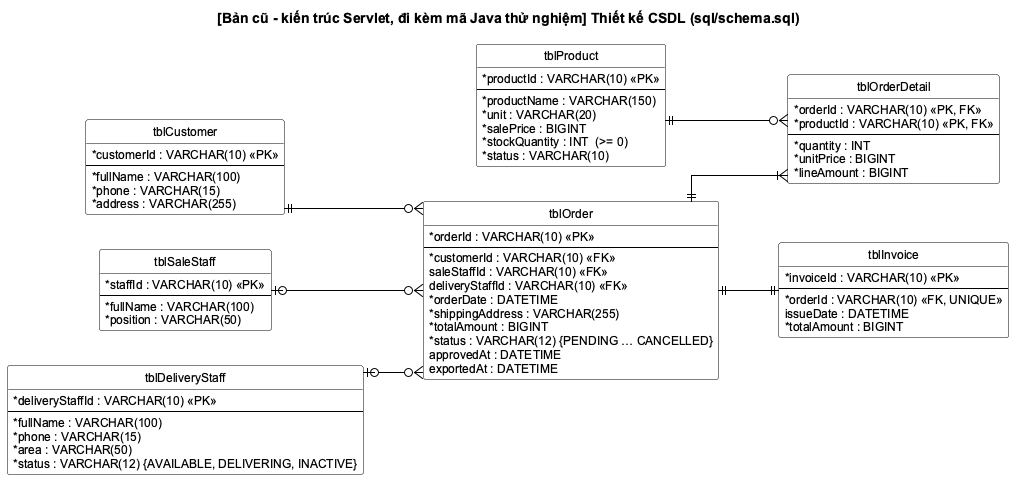

The diagram above was rendered by PlantUML. Its source (embedded in the PNG):
@startuml
!include _style.iuml
left to right direction
skinparam linetype ortho
title [Bản cũ - kiến trúc Servlet, đi kèm mã Java thử nghiệm] Thiết kế CSDL (sql/schema.sql)

entity tblCustomer {
  * customerId : VARCHAR(10) <<PK>>
  --
  * fullName : VARCHAR(100)
  * phone : VARCHAR(15)
  * address : VARCHAR(255)
}
entity tblSaleStaff {
  * staffId : VARCHAR(10) <<PK>>
  --
  * fullName : VARCHAR(100)
  * position : VARCHAR(50)
}
entity tblDeliveryStaff {
  * deliveryStaffId : VARCHAR(10) <<PK>>
  --
  * fullName : VARCHAR(100)
  * phone : VARCHAR(15)
  * area : VARCHAR(50)
  * status : VARCHAR(12) {AVAILABLE, DELIVERING, INACTIVE}
}
entity tblOrder {
  * orderId : VARCHAR(10) <<PK>>
  --
  * customerId : VARCHAR(10) <<FK>>
  saleStaffId : VARCHAR(10) <<FK>>
  deliveryStaffId : VARCHAR(10) <<FK>>
  * orderDate : DATETIME
  * shippingAddress : VARCHAR(255)
  * totalAmount : BIGINT
  * status : VARCHAR(12) {PENDING … CANCELLED}
  approvedAt : DATETIME
  exportedAt : DATETIME
}
entity tblOrderDetail {
  * orderId : VARCHAR(10) <<PK, FK>>
  * productId : VARCHAR(10) <<PK, FK>>
  --
  * quantity : INT
  * unitPrice : BIGINT
  * lineAmount : BIGINT
}
entity tblProduct {
  * productId : VARCHAR(10) <<PK>>
  --
  * productName : VARCHAR(150)
  * unit : VARCHAR(20)
  * salePrice : BIGINT
  * stockQuantity : INT  (>= 0)
  * status : VARCHAR(10)
}
entity tblInvoice {
  * invoiceId : VARCHAR(10) <<PK>>
  --
  * orderId : VARCHAR(10) <<FK, UNIQUE>>
  issueDate : DATETIME
  * totalAmount : BIGINT
}

tblCustomer ||--o{ tblOrder
tblSaleStaff |o--o{ tblOrder
tblDeliveryStaff |o--o{ tblOrder
tblOrder ||--|{ tblOrderDetail
tblProduct ||--o{ tblOrderDetail
tblOrder ||--|| tblInvoice
@enduml